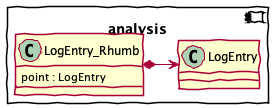

The diagram above was rendered by PlantUML. Its source (embedded in the PNG):
@startuml
skinparamlocked shadowing false
skinparamlocked handwritten true
component analysis {
    class LogEntry {
    }
    class LogEntry_Rhumb {
        point : LogEntry
    }
    LogEntry_Rhumb *-> LogEntry
}
@enduml